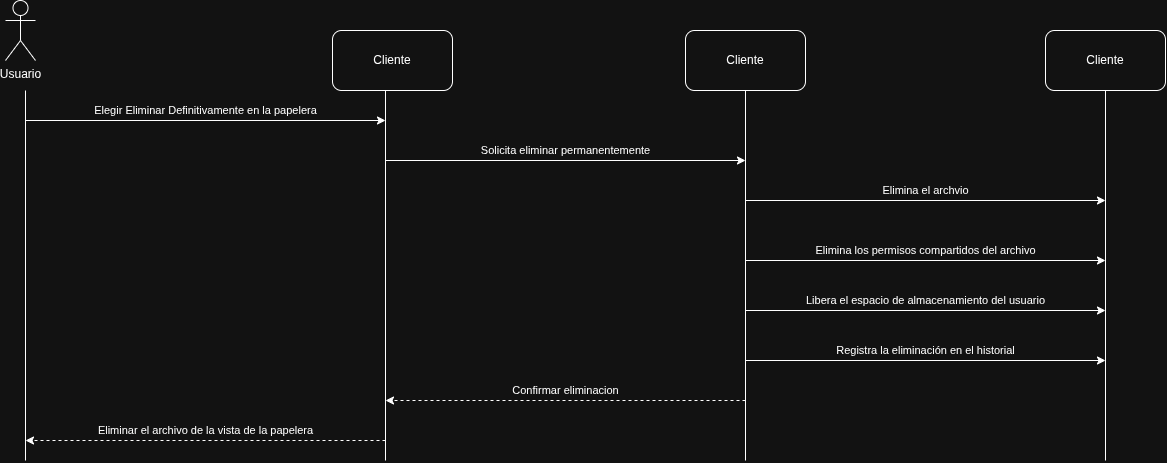

The diagram above was exported from draw.io. Its source (the exported page's mxGraphModel, read from the mxfile embedded in the PNG):
<mxGraphModel dx="825" dy="1119" grid="1" gridSize="10" guides="1" tooltips="1" connect="1" arrows="1" fold="1" page="1" pageScale="1" pageWidth="827" pageHeight="1169" math="0" shadow="0">
  <root>
    <mxCell id="0" />
    <mxCell id="1" parent="0" />
    <mxCell id="Ik4AQOMi0uJykqyQGMfX-1" parent="1" style="shape=umlActor;verticalLabelPosition=bottom;verticalAlign=top;html=1;outlineConnect=0;" value="Usuario" vertex="1">
      <mxGeometry height="60" width="30" x="40" y="40" as="geometry" />
    </mxCell>
    <mxCell id="Ik4AQOMi0uJykqyQGMfX-2" edge="1" parent="1" style="endArrow=none;html=1;rounded=0;" value="">
      <mxGeometry height="50" relative="1" width="50" as="geometry">
        <mxPoint x="60" y="500" as="sourcePoint" />
        <mxPoint x="60" y="130" as="targetPoint" />
      </mxGeometry>
    </mxCell>
    <mxCell id="Ik4AQOMi0uJykqyQGMfX-3" edge="1" parent="1" style="endArrow=none;html=1;rounded=0;" value="">
      <mxGeometry height="50" relative="1" width="50" as="geometry">
        <mxPoint x="420" y="500" as="sourcePoint" />
        <mxPoint x="420" y="130" as="targetPoint" />
      </mxGeometry>
    </mxCell>
    <mxCell id="Ik4AQOMi0uJykqyQGMfX-4" edge="1" parent="1" style="endArrow=classic;html=1;rounded=0;" value="Elegir Eliminar Definitivamente en la papelera">
      <mxGeometry height="50" relative="1" width="50" y="10" as="geometry">
        <mxPoint as="offset" />
        <mxPoint x="60" y="160" as="sourcePoint" />
        <mxPoint x="420" y="160" as="targetPoint" />
      </mxGeometry>
    </mxCell>
    <mxCell id="Ik4AQOMi0uJykqyQGMfX-5" parent="1" style="rounded=1;whiteSpace=wrap;html=1;roundedPerimeter=1;" value="Cliente" vertex="1">
      <mxGeometry height="60" width="120" x="367" y="70" as="geometry" />
    </mxCell>
    <mxCell id="Ik4AQOMi0uJykqyQGMfX-6" edge="1" parent="1" style="endArrow=none;html=1;rounded=0;" value="">
      <mxGeometry height="50" relative="1" width="50" as="geometry">
        <mxPoint x="780" y="500" as="sourcePoint" />
        <mxPoint x="780" y="130" as="targetPoint" />
      </mxGeometry>
    </mxCell>
    <mxCell id="Ik4AQOMi0uJykqyQGMfX-7" edge="1" parent="1" style="endArrow=classic;html=1;rounded=0;" value="Solicita eliminar permanentemente">
      <mxGeometry height="50" relative="1" width="50" y="10" as="geometry">
        <mxPoint as="offset" />
        <mxPoint x="420" y="200" as="sourcePoint" />
        <mxPoint x="780" y="200" as="targetPoint" />
      </mxGeometry>
    </mxCell>
    <mxCell id="Ik4AQOMi0uJykqyQGMfX-8" parent="1" style="rounded=1;whiteSpace=wrap;html=1;roundedPerimeter=1;" value="Cliente" vertex="1">
      <mxGeometry height="60" width="120" x="720" y="70" as="geometry" />
    </mxCell>
    <mxCell id="Ik4AQOMi0uJykqyQGMfX-9" edge="1" parent="1" style="endArrow=none;html=1;rounded=0;" value="">
      <mxGeometry height="50" relative="1" width="50" as="geometry">
        <mxPoint x="1140" y="500" as="sourcePoint" />
        <mxPoint x="1140" y="130" as="targetPoint" />
      </mxGeometry>
    </mxCell>
    <mxCell id="Ik4AQOMi0uJykqyQGMfX-10" edge="1" parent="1" style="endArrow=classic;html=1;rounded=0;" value="Elimina el archvio">
      <mxGeometry height="50" relative="1" width="50" y="10" as="geometry">
        <mxPoint as="offset" />
        <mxPoint x="780" y="240" as="sourcePoint" />
        <mxPoint x="1140" y="240" as="targetPoint" />
      </mxGeometry>
    </mxCell>
    <mxCell id="Ik4AQOMi0uJykqyQGMfX-11" parent="1" style="rounded=1;whiteSpace=wrap;html=1;roundedPerimeter=1;" value="Cliente" vertex="1">
      <mxGeometry height="60" width="120" x="1080" y="70" as="geometry" />
    </mxCell>
    <mxCell id="Ik4AQOMi0uJykqyQGMfX-13" edge="1" parent="1" style="endArrow=classic;html=1;rounded=0;" value="Elimina los permisos compartidos del archivo">
      <mxGeometry height="50" relative="1" width="50" y="10" as="geometry">
        <mxPoint as="offset" />
        <mxPoint x="780" y="300" as="sourcePoint" />
        <mxPoint x="1140" y="300" as="targetPoint" />
      </mxGeometry>
    </mxCell>
    <mxCell id="Ik4AQOMi0uJykqyQGMfX-14" edge="1" parent="1" style="endArrow=classic;html=1;rounded=0;" value="Libera el espacio de almacenamiento del usuario">
      <mxGeometry height="50" relative="1" width="50" y="10" as="geometry">
        <mxPoint as="offset" />
        <mxPoint x="780" y="350" as="sourcePoint" />
        <mxPoint x="1140" y="350" as="targetPoint" />
      </mxGeometry>
    </mxCell>
    <mxCell id="Ik4AQOMi0uJykqyQGMfX-15" edge="1" parent="1" style="endArrow=classic;html=1;rounded=0;" value="Registra la eliminación en el historial">
      <mxGeometry height="50" relative="1" width="50" y="10" as="geometry">
        <mxPoint as="offset" />
        <mxPoint x="780" y="400" as="sourcePoint" />
        <mxPoint x="1140" y="400" as="targetPoint" />
      </mxGeometry>
    </mxCell>
    <mxCell id="Ik4AQOMi0uJykqyQGMfX-16" edge="1" parent="1" style="endArrow=classic;html=1;rounded=0;dashed=1;" value="Confirmar eliminacion">
      <mxGeometry height="50" relative="1" width="50" y="-10" as="geometry">
        <mxPoint as="offset" />
        <mxPoint x="780" y="440" as="sourcePoint" />
        <mxPoint x="420" y="440" as="targetPoint" />
      </mxGeometry>
    </mxCell>
    <mxCell id="Ik4AQOMi0uJykqyQGMfX-17" edge="1" parent="1" style="endArrow=classic;html=1;rounded=0;dashed=1;" value="Eliminar el archivo de la vista de la papelera">
      <mxGeometry height="50" relative="1" width="50" y="-10" as="geometry">
        <mxPoint as="offset" />
        <mxPoint x="420" y="480" as="sourcePoint" />
        <mxPoint x="60" y="480" as="targetPoint" />
      </mxGeometry>
    </mxCell>
  </root>
</mxGraphModel>